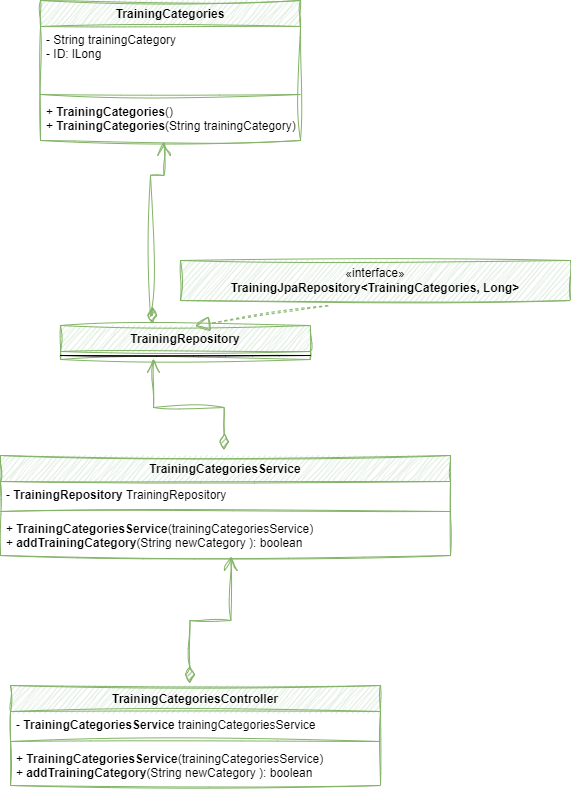

The diagram above was exported from draw.io. Its source (the exported page's mxGraphModel, read from the mxfile embedded in the PNG):
<mxGraphModel dx="334" dy="638" grid="1" gridSize="10" guides="1" tooltips="1" connect="1" arrows="1" fold="1" page="1" pageScale="1" pageWidth="827" pageHeight="1169" math="0" shadow="0">
  <root>
    <mxCell id="0" />
    <mxCell id="1" parent="0" />
    <mxCell id="t-07EnMcxVoDdSytgd6Y-1" value="TrainingCategoriesService" style="swimlane;fontStyle=1;align=center;verticalAlign=top;childLayout=stackLayout;horizontal=1;startSize=26;horizontalStack=0;resizeParent=1;resizeParentMax=0;resizeLast=0;collapsible=1;marginBottom=0;whiteSpace=wrap;html=1;shadow=0;sketch=1;curveFitting=1;jiggle=2;fillColor=#d5e8d4;strokeColor=#82b366;" parent="1" vertex="1">
      <mxGeometry x="1270" y="905" width="450" height="100" as="geometry" />
    </mxCell>
    <mxCell id="t-07EnMcxVoDdSytgd6Y-2" value="- &lt;b&gt;TrainingRepository &lt;/b&gt;TrainingRepository&lt;div&gt;&lt;br style=&quot;font-weight: 700; text-align: center;&quot;&gt;&lt;/div&gt;" style="text;align=left;verticalAlign=top;spacingLeft=4;spacingRight=4;overflow=hidden;rotatable=0;points=[[0,0.5],[1,0.5]];portConstraint=eastwest;whiteSpace=wrap;html=1;shadow=0;sketch=1;curveFitting=1;jiggle=2;" parent="t-07EnMcxVoDdSytgd6Y-1" vertex="1">
      <mxGeometry y="26" width="450" height="26" as="geometry" />
    </mxCell>
    <mxCell id="t-07EnMcxVoDdSytgd6Y-3" value="" style="line;strokeWidth=1;align=left;verticalAlign=middle;spacingTop=-1;spacingLeft=3;spacingRight=3;rotatable=0;labelPosition=right;points=[];portConstraint=eastwest;shadow=0;sketch=1;curveFitting=1;jiggle=2;fillColor=#d5e8d4;strokeColor=#82b366;" parent="t-07EnMcxVoDdSytgd6Y-1" vertex="1">
      <mxGeometry y="52" width="450" height="8" as="geometry" />
    </mxCell>
    <mxCell id="t-07EnMcxVoDdSytgd6Y-4" value="+&amp;nbsp;&lt;span style=&quot;font-weight: 700; text-align: center;&quot;&gt;TrainingCategoriesService&lt;/span&gt;(t&lt;span style=&quot;text-align: center;&quot;&gt;rainingCategoriesService&lt;/span&gt;)&lt;div&gt;+ &lt;b&gt;addTrainingCategory&lt;/b&gt;(String newCategory ): boolean&lt;/div&gt;&lt;div&gt;&lt;br&gt;&lt;/div&gt;&lt;div&gt;&lt;br&gt;&lt;/div&gt;" style="text;align=left;verticalAlign=top;spacingLeft=4;spacingRight=4;overflow=hidden;rotatable=0;points=[[0,0.5],[1,0.5]];portConstraint=eastwest;whiteSpace=wrap;html=1;shadow=0;sketch=1;curveFitting=1;jiggle=2;" parent="t-07EnMcxVoDdSytgd6Y-1" vertex="1">
      <mxGeometry y="60" width="450" height="40" as="geometry" />
    </mxCell>
    <mxCell id="t-07EnMcxVoDdSytgd6Y-5" value="TrainingCategories" style="swimlane;fontStyle=1;align=center;verticalAlign=top;childLayout=stackLayout;horizontal=1;startSize=26;horizontalStack=0;resizeParent=1;resizeParentMax=0;resizeLast=0;collapsible=1;marginBottom=0;whiteSpace=wrap;html=1;shadow=0;sketch=1;curveFitting=1;jiggle=2;fillColor=#d5e8d4;strokeColor=#82b366;" parent="1" vertex="1">
      <mxGeometry x="1310" y="450" width="260" height="140" as="geometry" />
    </mxCell>
    <mxCell id="t-07EnMcxVoDdSytgd6Y-6" value="- String trainingCategory&lt;div&gt;- ID: lLong&lt;/div&gt;" style="text;align=left;verticalAlign=top;spacingLeft=4;spacingRight=4;overflow=hidden;rotatable=0;points=[[0,0.5],[1,0.5]];portConstraint=eastwest;whiteSpace=wrap;html=1;shadow=0;sketch=1;curveFitting=1;jiggle=2;" parent="t-07EnMcxVoDdSytgd6Y-5" vertex="1">
      <mxGeometry y="26" width="260" height="64" as="geometry" />
    </mxCell>
    <mxCell id="t-07EnMcxVoDdSytgd6Y-7" value="" style="line;strokeWidth=1;align=left;verticalAlign=middle;spacingTop=-1;spacingLeft=3;spacingRight=3;rotatable=0;labelPosition=right;points=[];portConstraint=eastwest;shadow=0;sketch=1;curveFitting=1;jiggle=2;fillColor=#d5e8d4;strokeColor=#82b366;" parent="t-07EnMcxVoDdSytgd6Y-5" vertex="1">
      <mxGeometry y="90" width="260" height="8" as="geometry" />
    </mxCell>
    <mxCell id="t-07EnMcxVoDdSytgd6Y-8" value="+&amp;nbsp;&lt;span style=&quot;font-weight: 700; text-align: center;&quot;&gt;TrainingCategories&lt;/span&gt;()&lt;div&gt;+&amp;nbsp;&lt;span style=&quot;font-weight: 700; text-align: center; background-color: initial;&quot;&gt;TrainingCategories&lt;/span&gt;&lt;span style=&quot;text-align: center; background-color: initial;&quot;&gt;(String trainingCategory)&lt;/span&gt;&lt;/div&gt;" style="text;align=left;verticalAlign=top;spacingLeft=4;spacingRight=4;overflow=hidden;rotatable=0;points=[[0,0.5],[1,0.5]];portConstraint=eastwest;whiteSpace=wrap;html=1;shadow=0;sketch=1;curveFitting=1;jiggle=2;" parent="t-07EnMcxVoDdSytgd6Y-5" vertex="1">
      <mxGeometry y="98" width="260" height="42" as="geometry" />
    </mxCell>
    <mxCell id="t-07EnMcxVoDdSytgd6Y-9" value="TrainingRepository&lt;div&gt;&lt;br&gt;&lt;/div&gt;" style="swimlane;fontStyle=1;align=center;verticalAlign=top;childLayout=stackLayout;horizontal=1;startSize=26;horizontalStack=0;resizeParent=1;resizeParentMax=0;resizeLast=0;collapsible=1;marginBottom=0;whiteSpace=wrap;html=1;shadow=0;sketch=1;curveFitting=1;jiggle=2;fillColor=#d5e8d4;strokeColor=#82b366;" parent="1" vertex="1">
      <mxGeometry x="1330" y="775" width="250" height="34" as="geometry" />
    </mxCell>
    <mxCell id="t-07EnMcxVoDdSytgd6Y-10" value="" style="line;strokeWidth=1;align=left;verticalAlign=middle;spacingTop=-1;spacingLeft=3;spacingRight=3;rotatable=0;labelPosition=right;points=[];portConstraint=eastwest;shadow=0;sketch=1;curveFitting=1;jiggle=2;" parent="t-07EnMcxVoDdSytgd6Y-9" vertex="1">
      <mxGeometry y="26" width="250" height="8" as="geometry" />
    </mxCell>
    <mxCell id="t-07EnMcxVoDdSytgd6Y-11" value="«interface»&lt;br&gt;&lt;b&gt;TrainingJpaRepository&amp;lt;&lt;/b&gt;&lt;span style=&quot;font-weight: 700;&quot;&gt;TrainingCategories&lt;/span&gt;&lt;b&gt;, Long&amp;gt;&lt;/b&gt;" style="html=1;whiteSpace=wrap;shadow=0;sketch=1;curveFitting=1;jiggle=2;fillColor=#d5e8d4;strokeColor=#82b366;" parent="1" vertex="1">
      <mxGeometry x="1450" y="710" width="390" height="40" as="geometry" />
    </mxCell>
    <mxCell id="t-07EnMcxVoDdSytgd6Y-12" value="" style="endArrow=block;dashed=1;endFill=0;endSize=12;html=1;rounded=0;exitX=0.199;exitY=1.005;exitDx=0;exitDy=0;exitPerimeter=0;entryX=0.539;entryY=0.011;entryDx=0;entryDy=0;entryPerimeter=0;shadow=0;sketch=1;curveFitting=1;jiggle=2;fillColor=#d5e8d4;strokeColor=#82b366;" parent="1" target="t-07EnMcxVoDdSytgd6Y-9" edge="1">
      <mxGeometry width="160" relative="1" as="geometry">
        <mxPoint x="1597.6100000000001" y="755.2" as="sourcePoint" />
        <mxPoint x="1470" y="775" as="targetPoint" />
      </mxGeometry>
    </mxCell>
    <mxCell id="t-07EnMcxVoDdSytgd6Y-13" value="" style="endArrow=open;html=1;endSize=12;startArrow=diamondThin;startSize=14;startFill=1;edgeStyle=orthogonalEdgeStyle;align=left;verticalAlign=bottom;rounded=0;entryX=0.475;entryY=1.028;entryDx=0;entryDy=0;entryPerimeter=0;exitX=0.367;exitY=-0.054;exitDx=0;exitDy=0;exitPerimeter=0;shadow=0;sketch=1;curveFitting=1;jiggle=2;fillColor=#d5e8d4;strokeColor=#82b366;" parent="1" source="t-07EnMcxVoDdSytgd6Y-9" target="t-07EnMcxVoDdSytgd6Y-8" edge="1">
      <mxGeometry x="-1" y="3" relative="1" as="geometry">
        <mxPoint x="1410" y="765" as="sourcePoint" />
        <mxPoint x="1260" y="745" as="targetPoint" />
        <Array as="points">
          <mxPoint x="1422" y="765" />
          <mxPoint x="1420" y="765" />
          <mxPoint x="1420" y="625" />
          <mxPoint x="1434" y="625" />
        </Array>
      </mxGeometry>
    </mxCell>
    <mxCell id="t-07EnMcxVoDdSytgd6Y-14" value="" style="endArrow=open;html=1;endSize=12;startArrow=diamondThin;startSize=14;startFill=1;edgeStyle=orthogonalEdgeStyle;align=left;verticalAlign=bottom;rounded=0;exitX=0.497;exitY=-0.055;exitDx=0;exitDy=0;exitPerimeter=0;entryX=0.372;entryY=0.893;entryDx=0;entryDy=0;entryPerimeter=0;shadow=0;sketch=1;curveFitting=1;jiggle=2;fillColor=#d5e8d4;strokeColor=#82b366;" parent="1" source="t-07EnMcxVoDdSytgd6Y-1" target="t-07EnMcxVoDdSytgd6Y-10" edge="1">
      <mxGeometry x="-1" y="3" relative="1" as="geometry">
        <mxPoint x="1267" y="705" as="sourcePoint" />
        <mxPoint x="1427" y="705" as="targetPoint" />
      </mxGeometry>
    </mxCell>
    <mxCell id="t-07EnMcxVoDdSytgd6Y-15" value="TrainingCategoriesController" style="swimlane;fontStyle=1;align=center;verticalAlign=top;childLayout=stackLayout;horizontal=1;startSize=26;horizontalStack=0;resizeParent=1;resizeParentMax=0;resizeLast=0;collapsible=1;marginBottom=0;whiteSpace=wrap;html=1;shadow=0;sketch=1;curveFitting=1;jiggle=2;fillColor=#d5e8d4;strokeColor=#82b366;" parent="1" vertex="1">
      <mxGeometry x="1280" y="1135" width="370" height="100" as="geometry" />
    </mxCell>
    <mxCell id="t-07EnMcxVoDdSytgd6Y-16" value="-&amp;nbsp;&lt;span style=&quot;font-weight: 700; text-align: center;&quot;&gt;TrainingCategoriesService &lt;/span&gt;&lt;span style=&quot;text-align: center;&quot;&gt;t&lt;/span&gt;&lt;span style=&quot;text-align: center;&quot;&gt;rainingCategoriesService&lt;/span&gt;" style="text;align=left;verticalAlign=top;spacingLeft=4;spacingRight=4;overflow=hidden;rotatable=0;points=[[0,0.5],[1,0.5]];portConstraint=eastwest;whiteSpace=wrap;html=1;shadow=0;sketch=1;curveFitting=1;jiggle=2;" parent="t-07EnMcxVoDdSytgd6Y-15" vertex="1">
      <mxGeometry y="26" width="370" height="26" as="geometry" />
    </mxCell>
    <mxCell id="t-07EnMcxVoDdSytgd6Y-17" value="" style="line;strokeWidth=1;align=left;verticalAlign=middle;spacingTop=-1;spacingLeft=3;spacingRight=3;rotatable=0;labelPosition=right;points=[];portConstraint=eastwest;shadow=0;sketch=1;curveFitting=1;jiggle=2;fillColor=#d5e8d4;strokeColor=#82b366;" parent="t-07EnMcxVoDdSytgd6Y-15" vertex="1">
      <mxGeometry y="52" width="370" height="8" as="geometry" />
    </mxCell>
    <mxCell id="t-07EnMcxVoDdSytgd6Y-18" value="+&amp;nbsp;&lt;span style=&quot;font-weight: 700; text-align: center;&quot;&gt;TrainingCategoriesService&lt;/span&gt;(t&lt;span style=&quot;text-align: center;&quot;&gt;rainingCategoriesService&lt;/span&gt;)&lt;div&gt;+ &lt;b&gt;addTrainingCategory&lt;/b&gt;(String newCategory ): boolean&lt;/div&gt;&lt;div&gt;&lt;br&gt;&lt;/div&gt;&lt;div&gt;&lt;br&gt;&lt;/div&gt;" style="text;align=left;verticalAlign=top;spacingLeft=4;spacingRight=4;overflow=hidden;rotatable=0;points=[[0,0.5],[1,0.5]];portConstraint=eastwest;whiteSpace=wrap;html=1;shadow=0;sketch=1;curveFitting=1;jiggle=2;" parent="t-07EnMcxVoDdSytgd6Y-15" vertex="1">
      <mxGeometry y="60" width="370" height="40" as="geometry" />
    </mxCell>
    <mxCell id="t-07EnMcxVoDdSytgd6Y-19" value="" style="endArrow=open;html=1;endSize=12;startArrow=diamondThin;startSize=14;startFill=1;edgeStyle=orthogonalEdgeStyle;align=left;verticalAlign=bottom;rounded=0;exitX=0.485;exitY=-0.021;exitDx=0;exitDy=0;exitPerimeter=0;entryX=0.512;entryY=1.026;entryDx=0;entryDy=0;entryPerimeter=0;shadow=0;sketch=1;curveFitting=1;jiggle=2;fillColor=#d5e8d4;strokeColor=#82b366;" parent="1" source="t-07EnMcxVoDdSytgd6Y-15" target="t-07EnMcxVoDdSytgd6Y-4" edge="1">
      <mxGeometry x="-1" y="3" relative="1" as="geometry">
        <mxPoint x="1420" y="1065" as="sourcePoint" />
        <mxPoint x="1460" y="1065" as="targetPoint" />
      </mxGeometry>
    </mxCell>
  </root>
</mxGraphModel>